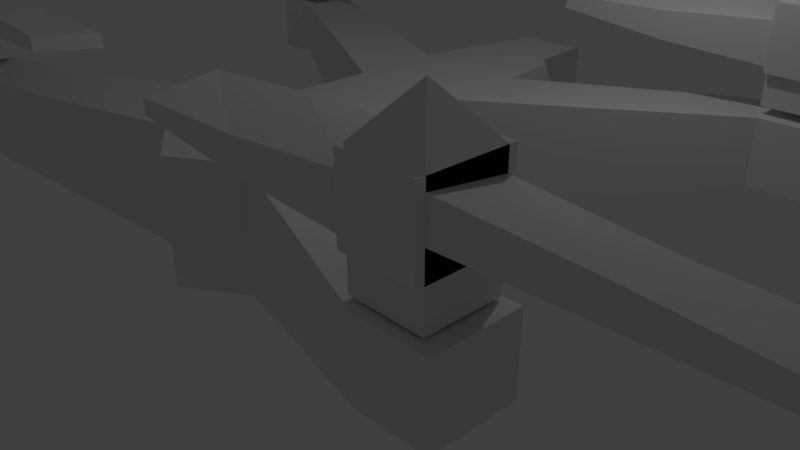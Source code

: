 # Source: drone.blend  (saved by Blender 2.79.0; exported with 4.5.12 LTS)
import bpy
from mathutils import Matrix  # noqa: F401  (used for matrix-valued properties, if any)

bpy.ops.wm.read_factory_settings(use_empty=True)
scene = bpy.context.scene
scene.name = 'Scene'

# ---- collections
col_collection_1 = bpy.data.collections.new('Collection 1'); scene.collection.children.link(col_collection_1)

# ---- materials (node trees are filled in below, after node groups)
mat_material = bpy.data.materials.new('Material')
mat_material.alpha_threshold = 0.0
mat_material.use_transparent_shadow = False
mat_material.roughness = 0.5
mat_material.line_color = (0.0, 0.0, 0.0, 1.0)

# ---- material node trees

# ---- world
world_world = bpy.data.worlds.new('World'); scene.world = world_world
world_world.color = (0.05088, 0.05088, 0.05088)
world_world.use_sun_shadow = False
world_world.sun_shadow_jitter_overblur = 0.0
world_world.cycles.sampling_method = 'MANUAL'

# ---- cameras
cam_camera = bpy.data.cameras.new('Camera')
cam_camera.clip_end = 100.0
cam_camera.lens = 35.0
cam_camera.sensor_width = 32.0
cam_camera.sensor_height = 18.0
cam_camera.ortho_scale = 7.314
cam_camera.dof.focus_distance = 0.0
cam_camera.dof.aperture_fstop = 128.0

# ---- lights
light_lamp = bpy.data.lights.new('Lamp', 'POINT')
light_lamp.transmission_factor = 0.0
light_lamp.cutoff_distance = 30.0
light_lamp.energy = 100.0
light_lamp.shadow_buffer_clip_start = 1.001
light_lamp.shadow_soft_size = 0.1
light_lamp.shadow_maximum_resolution = 0.006
light_lamp.use_absolute_resolution = True

# ---- meshes
me_cube = bpy.data.meshes.new('Cube')
me_cube.from_pydata([(1.0, 1.037, -1.0), (1.0, -1.0, -1.0), (-1.0, -1.0, -1.0), (-1.0, 1.0, -1.0), (1.0, 1.037, 1.0), (1.0, -1.0, 1.0), (-1.0, -1.0, 1.0), (-1.0, 1.0, 1.0), (1.788e-07, 1.019, -1.0), (0.0, -1.0, -1.0), (2.384e-07, 1.019, 1.0), (-5.364e-07, -1.0, 1.0), (-0.04855, 3.624, -1.0), (-1.049, 2.596, -1.0), (0.9514, 2.633, -1.0), (0.9514, 2.633, 1.0), (-1.049, 2.596, 1.0), (-0.04855, 3.624, 1.0), (0.0, -1.0, -1.0), (-5.364e-07, -1.0, 1.0), (-1.0, -1.0, 1.0), (-1.0, -1.0, -1.0), (1.0, -1.0, -1.0), (1.0, -1.0, 1.0), (-5.364e-07, -1.0, 1.0), (0.0, -1.0, -1.0), (-1.047e-06, -3.454, 1.0), (-5.104e-07, -3.454, -1.0), (-1.0, -2.804, 1.0), (-1.0, -2.804, -1.0), (1.0, -2.804, 1.0), (1.0, -2.804, -1.0), (5.062, 2.927, 0.261), (5.062, 2.927, 1.284), (5.014, 3.955, 0.261), (5.014, 3.955, 1.284), (5.062, -3.271, 1.284), (5.062, -3.271, 0.261), (5.062, -4.433, 1.284), (5.062, -4.433, 0.261), (-4.895, 2.86, 0.261), (-4.895, 2.86, 1.284), (-4.944, 3.888, 0.261), (-4.944, 3.888, 1.284), (-4.895, -3.315, 0.261), (-4.895, -3.315, 1.284), (-4.895, -4.477, 0.261), (-4.895, -4.477, 1.284), (-0.07459, 5.021, -0.3546), (-0.6752, 5.002, -0.3546), (0.526, 5.039, -0.3546), (0.526, 5.039, 0.9768), (-0.6752, 5.002, 0.9768), (-0.07459, 5.021, 0.9768), (5.998, 2.949, 0.261), (5.998, 2.949, 1.284), (5.949, 3.978, 0.261), (5.949, 3.978, 1.284), (5.998, -3.249, 1.284), (5.998, -3.249, 0.261), (5.998, -4.411, 1.284), (5.998, -4.411, 0.261), (-5.667, 2.841, 0.261), (-5.667, 2.841, 1.284), (-5.715, 3.87, 0.261), (-5.715, 3.87, 1.284), (-5.667, -3.333, 0.261), (-5.667, -3.333, 1.284), (-5.667, -4.495, 0.261), (-5.667, -4.495, 1.284)], [], [(8, 9, 2, 3), (10, 7, 6, 11), (0, 4, 5, 1), (31, 30, 26, 27), (2, 6, 7, 3), (7, 10, 17, 16), (23, 30, 38, 36), (27, 26, 28, 29), (4, 10, 11, 5), (0, 1, 9, 8), (13, 16, 52, 49), (14, 12, 48, 50), (16, 13, 42, 43), (10, 4, 15, 17), (0, 8, 12, 14), (8, 3, 13, 12), (19, 20, 28, 26), (11, 19, 18, 9), (6, 20, 19, 11), (2, 21, 20, 6), (9, 18, 21, 2), (21, 18, 27, 29), (5, 23, 22, 1), (11, 24, 23, 5), (9, 25, 24, 11), (1, 22, 25, 9), (24, 25, 27, 26), (4, 0, 32, 33), (21, 29, 46, 44), (25, 22, 31, 27), (18, 19, 26, 27), (23, 24, 26, 30), (37, 36, 58, 59), (36, 38, 60, 58), (22, 23, 36, 37), (0, 14, 34, 32), (15, 4, 33, 35), (14, 15, 35, 34), (31, 22, 37, 39), (30, 31, 39, 38), (44, 46, 68, 66), (43, 42, 64, 65), (3, 7, 41, 40), (7, 16, 43, 41), (28, 20, 45, 47), (20, 21, 44, 45), (13, 3, 40, 42), (29, 28, 47, 46), (53, 48, 49, 52), (51, 50, 48, 53), (12, 13, 49, 48), (17, 15, 51, 53), (16, 17, 53, 52), (15, 14, 50, 51), (55, 54, 56, 57), (59, 58, 60, 61), (34, 35, 57, 56), (33, 32, 54, 55), (39, 37, 59, 61), (38, 39, 61, 60), (35, 33, 55, 57), (32, 34, 56, 54), (62, 63, 65, 64), (67, 66, 68, 69), (45, 44, 66, 67), (41, 43, 65, 63), (40, 41, 63, 62), (47, 45, 67, 69), (46, 47, 69, 68), (42, 40, 62, 64)])
me_cube.materials.append(mat_material)
me_cube.use_remesh_preserve_volume = False
me_cube.use_remesh_preserve_attributes = False
me_cube.use_mirror_vertex_groups = False
me_cube.update()
me_cube_001 = bpy.data.meshes.new('Cube.001')
me_cube_001.from_pydata([(0.4811, 0.4811, 0.4811), (0.4811, 0.4811, -0.4811), (0.4811, -0.4811, 0.4811), (0.4811, -0.4811, -0.4811), (-0.4811, 0.4811, 0.4811), (-0.4811, 0.4811, -0.4811), (-0.4811, -0.4811, 0.4811), (-0.4811, -0.4811, -0.4811), (0.4811, -0.4811, 0.3435), (0.4811, 0.4811, 0.2202), (0.4811, 0.4811, -0.4169), (0.4811, -0.4811, -0.1272), (-0.4811, -0.4811, -0.4169), (-0.4811, -0.4811, 0.2202), (-0.4811, 0.4811, 0.3435), (-0.4811, 0.4811, -0.1272), (3.9, 0.4811, 0.04045), (3.9, 0.4811, -0.162), (3.9, -0.4811, -0.03151), (3.9, -0.4811, 0.1709), (-3.9, -0.4811, 0.04045), (-3.9, -0.4811, -0.162), (-3.9, 0.4811, -0.03151), (-3.9, 0.4811, 0.1709), (0.4811, 0.4811, 0.0), (0.4811, -0.4811, 0.0), (-0.4811, -0.4811, 0.0), (-0.4811, 0.4811, 0.0), (3.9, 0.4811, 0.001901), (3.9, -0.4811, 0.001901), (2.191, 0.4811, -0.3455), (2.191, 0.4811, 0.08128), (2.191, -0.4811, -0.07043), (2.191, -0.4811, 0.2797), (-3.9, -0.4811, 0.001901), (-3.9, 0.4811, 0.001901), (-2.191, -0.4811, -0.3455), (-2.191, -0.4811, 0.08128), (-2.191, 0.4811, -0.07043), (-2.191, 0.4811, 0.2797), (-2.191, 0.4811, 0.0), (-2.191, -0.4811, 0.0), (2.191, -0.4811, 0.0), (2.191, 0.4811, 0.0), (0.0, 0.0, 1.05), (-0.4811, -0.4811, -0.9662), (0.4811, -0.4811, -0.9662), (0.4811, 0.4811, -0.9662), (-0.4811, 0.4811, -0.9662), (0.4811, 0.5822, 0.4811), (0.4811, 0.5822, -0.4811), (-0.4811, 0.5822, -0.4811), (-0.4811, 0.5822, 0.4811), (-0.4811, -0.5822, 0.4811), (-0.4811, -0.5822, -0.4811), (0.4811, -0.5822, -0.4811), (0.4811, -0.5822, 0.4811)], [], [(0, 1, 10, 24, 9), (3, 2, 8, 25, 11), (4, 0, 44), (7, 3, 46, 45), (27, 40, 38, 15), (13, 37, 39, 14), (7, 5, 15, 12), (6, 7, 12, 26, 13), (1, 3, 11, 10), (2, 0, 9, 8), (5, 4, 14, 27, 15), (4, 6, 13, 14), (28, 17, 18, 29), (43, 28, 16, 31), (32, 18, 17, 30), (42, 29, 18, 32), (31, 16, 19, 33), (34, 21, 22, 35), (41, 34, 20, 37), (38, 22, 21, 36), (40, 35, 22, 38), (37, 20, 23, 39), (14, 39, 40, 27), (39, 23, 35, 40), (15, 38, 36, 12), (26, 41, 37, 13), (12, 36, 41, 26), (36, 21, 34, 41), (20, 34, 35, 23), (9, 31, 33, 8), (25, 42, 32, 11), (8, 33, 42, 25), (33, 19, 29, 42), (11, 32, 30, 10), (24, 43, 31, 9), (10, 30, 43, 24), (30, 17, 28, 43), (16, 28, 29, 19), (5, 7, 45, 48), (2, 6, 44), (0, 2, 44), (6, 4, 44), (45, 46, 47, 48), (3, 1, 47, 46), (1, 5, 48, 47), (49, 50, 51, 52), (3, 50, 49, 2), (7, 51, 50, 3), (6, 52, 51, 7), (2, 49, 52, 6), (53, 54, 55, 56), (5, 54, 53, 4), (1, 55, 54, 5), (0, 56, 55, 1), (4, 53, 56, 0)])
me_cube_001.use_remesh_preserve_volume = False
me_cube_001.use_remesh_preserve_attributes = False
me_cube_001.use_mirror_vertex_groups = False
me_cube_001.update()
me_cube_003 = bpy.data.meshes.new('Cube.003')
me_cube_003.from_pydata([(0.4811, 0.4811, 0.4811), (0.4811, 0.4811, -0.4811), (0.4811, -0.4811, 0.4811), (0.4811, -0.4811, -0.4811), (-0.4811, 0.4811, 0.4811), (-0.4811, 0.4811, -0.4811), (-0.4811, -0.4811, 0.4811), (-0.4811, -0.4811, -0.4811), (0.4811, -0.4811, 0.3435), (0.4811, 0.4811, 0.2202), (0.4811, 0.4811, -0.4169), (0.4811, -0.4811, -0.1272), (-0.4811, -0.4811, -0.4169), (-0.4811, -0.4811, 0.2202), (-0.4811, 0.4811, 0.3435), (-0.4811, 0.4811, -0.1272), (3.9, 0.4811, 0.04045), (3.9, 0.4811, -0.162), (3.9, -0.4811, -0.03151), (3.9, -0.4811, 0.1709), (-3.9, -0.4811, 0.04045), (-3.9, -0.4811, -0.162), (-3.9, 0.4811, -0.03151), (-3.9, 0.4811, 0.1709), (0.4811, 0.4811, 0.0), (0.4811, -0.4811, 0.0), (-0.4811, -0.4811, 0.0), (-0.4811, 0.4811, 0.0), (3.9, 0.4811, 0.001901), (3.9, -0.4811, 0.001901), (2.191, 0.4811, -0.3455), (2.191, 0.4811, 0.08128), (2.191, -0.4811, -0.07043), (2.191, -0.4811, 0.2797), (-3.9, -0.4811, 0.001901), (-3.9, 0.4811, 0.001901), (-2.191, -0.4811, -0.3455), (-2.191, -0.4811, 0.08128), (-2.191, 0.4811, -0.07043), (-2.191, 0.4811, 0.2797), (-2.191, 0.4811, 0.0), (-2.191, -0.4811, 0.0), (2.191, -0.4811, 0.0), (2.191, 0.4811, 0.0), (0.0, 0.0, 1.05), (-0.4811, -0.4811, -0.9662), (0.4811, -0.4811, -0.9662), (0.4811, 0.4811, -0.9662), (-0.4811, 0.4811, -0.9662), (0.4811, 0.5822, 0.4811), (0.4811, 0.5822, -0.4811), (-0.4811, 0.5822, -0.4811), (-0.4811, 0.5822, 0.4811), (-0.4811, -0.5822, 0.4811), (-0.4811, -0.5822, -0.4811), (0.4811, -0.5822, -0.4811), (0.4811, -0.5822, 0.4811)], [], [(0, 1, 10, 24, 9), (3, 2, 8, 25, 11), (4, 0, 44), (7, 3, 46, 45), (27, 40, 38, 15), (13, 37, 39, 14), (7, 5, 15, 12), (6, 7, 12, 26, 13), (1, 3, 11, 10), (2, 0, 9, 8), (5, 4, 14, 27, 15), (4, 6, 13, 14), (28, 17, 18, 29), (43, 28, 16, 31), (32, 18, 17, 30), (42, 29, 18, 32), (31, 16, 19, 33), (34, 21, 22, 35), (41, 34, 20, 37), (38, 22, 21, 36), (40, 35, 22, 38), (37, 20, 23, 39), (14, 39, 40, 27), (39, 23, 35, 40), (15, 38, 36, 12), (26, 41, 37, 13), (12, 36, 41, 26), (36, 21, 34, 41), (20, 34, 35, 23), (9, 31, 33, 8), (25, 42, 32, 11), (8, 33, 42, 25), (33, 19, 29, 42), (11, 32, 30, 10), (24, 43, 31, 9), (10, 30, 43, 24), (30, 17, 28, 43), (16, 28, 29, 19), (5, 7, 45, 48), (2, 6, 44), (0, 2, 44), (6, 4, 44), (45, 46, 47, 48), (3, 1, 47, 46), (1, 5, 48, 47), (49, 50, 51, 52), (3, 50, 49, 2), (7, 51, 50, 3), (6, 52, 51, 7), (2, 49, 52, 6), (53, 54, 55, 56), (5, 54, 53, 4), (1, 55, 54, 5), (0, 56, 55, 1), (4, 53, 56, 0)])
me_cube_003.use_remesh_preserve_volume = False
me_cube_003.use_remesh_preserve_attributes = False
me_cube_003.use_mirror_vertex_groups = False
me_cube_003.update()
me_cube_004 = bpy.data.meshes.new('Cube.004')
me_cube_004.from_pydata([(0.4811, 0.4811, 0.4811), (0.4811, 0.4811, -0.4811), (0.4811, -0.4811, 0.4811), (0.4811, -0.4811, -0.4811), (-0.4811, 0.4811, 0.4811), (-0.4811, 0.4811, -0.4811), (-0.4811, -0.4811, 0.4811), (-0.4811, -0.4811, -0.4811), (0.4811, -0.4811, 0.3435), (0.4811, 0.4811, 0.2202), (0.4811, 0.4811, -0.4169), (0.4811, -0.4811, -0.1272), (-0.4811, -0.4811, -0.4169), (-0.4811, -0.4811, 0.2202), (-0.4811, 0.4811, 0.3435), (-0.4811, 0.4811, -0.1272), (3.9, 0.4811, 0.04045), (3.9, 0.4811, -0.162), (3.9, -0.4811, -0.03151), (3.9, -0.4811, 0.1709), (-3.9, -0.4811, 0.04045), (-3.9, -0.4811, -0.162), (-3.9, 0.4811, -0.03151), (-3.9, 0.4811, 0.1709), (0.4811, 0.4811, 0.0), (0.4811, -0.4811, 0.0), (-0.4811, -0.4811, 0.0), (-0.4811, 0.4811, 0.0), (3.9, 0.4811, 0.001901), (3.9, -0.4811, 0.001901), (2.191, 0.4811, -0.3455), (2.191, 0.4811, 0.08128), (2.191, -0.4811, -0.07043), (2.191, -0.4811, 0.2797), (-3.9, -0.4811, 0.001901), (-3.9, 0.4811, 0.001901), (-2.191, -0.4811, -0.3455), (-2.191, -0.4811, 0.08128), (-2.191, 0.4811, -0.07043), (-2.191, 0.4811, 0.2797), (-2.191, 0.4811, 0.0), (-2.191, -0.4811, 0.0), (2.191, -0.4811, 0.0), (2.191, 0.4811, 0.0), (0.0, 0.0, 1.05), (-0.4811, -0.4811, -0.9662), (0.4811, -0.4811, -0.9662), (0.4811, 0.4811, -0.9662), (-0.4811, 0.4811, -0.9662), (0.4811, 0.5822, 0.4811), (0.4811, 0.5822, -0.4811), (-0.4811, 0.5822, -0.4811), (-0.4811, 0.5822, 0.4811), (-0.4811, -0.5822, 0.4811), (-0.4811, -0.5822, -0.4811), (0.4811, -0.5822, -0.4811), (0.4811, -0.5822, 0.4811)], [], [(0, 1, 10, 24, 9), (3, 2, 8, 25, 11), (4, 0, 44), (7, 3, 46, 45), (27, 40, 38, 15), (13, 37, 39, 14), (7, 5, 15, 12), (6, 7, 12, 26, 13), (1, 3, 11, 10), (2, 0, 9, 8), (5, 4, 14, 27, 15), (4, 6, 13, 14), (28, 17, 18, 29), (43, 28, 16, 31), (32, 18, 17, 30), (42, 29, 18, 32), (31, 16, 19, 33), (34, 21, 22, 35), (41, 34, 20, 37), (38, 22, 21, 36), (40, 35, 22, 38), (37, 20, 23, 39), (14, 39, 40, 27), (39, 23, 35, 40), (15, 38, 36, 12), (26, 41, 37, 13), (12, 36, 41, 26), (36, 21, 34, 41), (20, 34, 35, 23), (9, 31, 33, 8), (25, 42, 32, 11), (8, 33, 42, 25), (33, 19, 29, 42), (11, 32, 30, 10), (24, 43, 31, 9), (10, 30, 43, 24), (30, 17, 28, 43), (16, 28, 29, 19), (5, 7, 45, 48), (2, 6, 44), (0, 2, 44), (6, 4, 44), (45, 46, 47, 48), (3, 1, 47, 46), (1, 5, 48, 47), (49, 50, 51, 52), (3, 50, 49, 2), (7, 51, 50, 3), (6, 52, 51, 7), (2, 49, 52, 6), (53, 54, 55, 56), (5, 54, 53, 4), (1, 55, 54, 5), (0, 56, 55, 1), (4, 53, 56, 0)])
me_cube_004.use_remesh_preserve_volume = False
me_cube_004.use_remesh_preserve_attributes = False
me_cube_004.use_mirror_vertex_groups = False
me_cube_004.update()
me_cube_002 = bpy.data.meshes.new('Cube.002')
me_cube_002.from_pydata([(0.4811, 0.4811, 0.4811), (0.4811, 0.4811, -0.4811), (0.4811, -0.4811, 0.4811), (0.4811, -0.4811, -0.4811), (-0.4811, 0.4811, 0.4811), (-0.4811, 0.4811, -0.4811), (-0.4811, -0.4811, 0.4811), (-0.4811, -0.4811, -0.4811), (0.4811, -0.4811, 0.3435), (0.4811, 0.4811, 0.2202), (0.4811, 0.4811, -0.4169), (0.4811, -0.4811, -0.1272), (-0.4811, -0.4811, -0.4169), (-0.4811, -0.4811, 0.2202), (-0.4811, 0.4811, 0.3435), (-0.4811, 0.4811, -0.1272), (3.9, 0.4811, 0.04045), (3.9, 0.4811, -0.162), (3.9, -0.4811, -0.03151), (3.9, -0.4811, 0.1709), (-3.9, -0.4811, 0.04045), (-3.9, -0.4811, -0.162), (-3.9, 0.4811, -0.03151), (-3.9, 0.4811, 0.1709), (0.4811, 0.4811, 0.0), (0.4811, -0.4811, 0.0), (-0.4811, -0.4811, 0.0), (-0.4811, 0.4811, 0.0), (3.9, 0.4811, 0.001901), (3.9, -0.4811, 0.001901), (2.191, 0.4811, -0.3455), (2.191, 0.4811, 0.08128), (2.191, -0.4811, -0.07043), (2.191, -0.4811, 0.2797), (-3.9, -0.4811, 0.001901), (-3.9, 0.4811, 0.001901), (-2.191, -0.4811, -0.3455), (-2.191, -0.4811, 0.08128), (-2.191, 0.4811, -0.07043), (-2.191, 0.4811, 0.2797), (-2.191, 0.4811, 0.0), (-2.191, -0.4811, 0.0), (2.191, -0.4811, 0.0), (2.191, 0.4811, 0.0), (0.0, 0.0, 1.05), (-0.4811, -0.4811, -0.9662), (0.4811, -0.4811, -0.9662), (0.4811, 0.4811, -0.9662), (-0.4811, 0.4811, -0.9662), (0.4811, 0.5822, 0.4811), (0.4811, 0.5822, -0.4811), (-0.4811, 0.5822, -0.4811), (-0.4811, 0.5822, 0.4811), (-0.4811, -0.5822, 0.4811), (-0.4811, -0.5822, -0.4811), (0.4811, -0.5822, -0.4811), (0.4811, -0.5822, 0.4811)], [], [(0, 1, 10, 24, 9), (3, 2, 8, 25, 11), (4, 0, 44), (7, 3, 46, 45), (27, 40, 38, 15), (13, 37, 39, 14), (7, 5, 15, 12), (6, 7, 12, 26, 13), (1, 3, 11, 10), (2, 0, 9, 8), (5, 4, 14, 27, 15), (4, 6, 13, 14), (28, 17, 18, 29), (43, 28, 16, 31), (32, 18, 17, 30), (42, 29, 18, 32), (31, 16, 19, 33), (34, 21, 22, 35), (41, 34, 20, 37), (38, 22, 21, 36), (40, 35, 22, 38), (37, 20, 23, 39), (14, 39, 40, 27), (39, 23, 35, 40), (15, 38, 36, 12), (26, 41, 37, 13), (12, 36, 41, 26), (36, 21, 34, 41), (20, 34, 35, 23), (9, 31, 33, 8), (25, 42, 32, 11), (8, 33, 42, 25), (33, 19, 29, 42), (11, 32, 30, 10), (24, 43, 31, 9), (10, 30, 43, 24), (30, 17, 28, 43), (16, 28, 29, 19), (5, 7, 45, 48), (2, 6, 44), (0, 2, 44), (6, 4, 44), (45, 46, 47, 48), (3, 1, 47, 46), (1, 5, 48, 47), (49, 50, 51, 52), (3, 50, 49, 2), (7, 51, 50, 3), (6, 52, 51, 7), (2, 49, 52, 6), (53, 54, 55, 56), (5, 54, 53, 4), (1, 55, 54, 5), (0, 56, 55, 1), (4, 53, 56, 0)])
me_cube_002.use_remesh_preserve_volume = False
me_cube_002.use_remesh_preserve_attributes = False
me_cube_002.use_mirror_vertex_groups = False
me_cube_002.update()

# ---- objects
ob_body = bpy.data.objects.new('Body', me_cube)
ob_prop___rf = bpy.data.objects.new('Prop - rf', me_cube_001)
ob_prop___rb = bpy.data.objects.new('Prop - rb', me_cube_003)
ob_prop___lf = bpy.data.objects.new('Prop - lf', me_cube_004)
ob_prop___lb = bpy.data.objects.new('Prop - lb', me_cube_002)
ob_lamp = bpy.data.objects.new('Lamp', light_lamp)
ob_camera = bpy.data.objects.new('Camera', cam_camera)

# ---- transforms, parenting, visibility, modifiers, constraints
ob_body.location = (0.0, 0.0, 0.0)
ob_body.lock_rotations_4d = False
ob_body.empty_display_type = 'ARROWS'
ob_body.lineart.crease_threshold = 0.0
ob_prop___rf.parent = ob_body
ob_prop___rf.location = (5.483, 3.558, 2.375)
ob_prop___rf.lineart.crease_threshold = 0.0
ob_prop___rb.parent = ob_body
ob_prop___rb.location = (5.315, -3.803, 2.286)
ob_prop___rb.lineart.crease_threshold = 0.0
ob_prop___lf.parent = ob_body
ob_prop___lf.location = (-5.246, 3.48, 2.315)
ob_prop___lf.lineart.crease_threshold = 0.0
ob_prop___lb.parent = ob_body
ob_prop___lb.location = (-5.235, -3.879, 2.336)
ob_prop___lb.lineart.crease_threshold = 0.0
ob_lamp.location = (4.076, 1.005, 5.904)
ob_lamp.rotation_euler = (0.6503, 0.05522, 1.866)
ob_lamp.lock_rotations_4d = False
ob_lamp.empty_display_type = 'ARROWS'
ob_lamp.color = (0.0, 0.0, 0.0, 0.0)
ob_lamp.lineart.crease_threshold = 0.0
ob_camera.location = (10.03, -8.542, 5.344)
ob_camera.rotation_euler = (1.109, 0.0, 0.8149)
ob_camera.lock_rotations_4d = False
ob_camera.empty_display_type = 'ARROWS'
ob_camera.color = (0.0, 0.0, 0.0, 0.0)
ob_camera.display_type = 'WIRE'
ob_camera.lineart.crease_threshold = 0.0

# ---- collection membership
col_collection_1.objects.link(ob_body)
col_collection_1.objects.link(ob_prop___rf)
col_collection_1.objects.link(ob_prop___rb)
col_collection_1.objects.link(ob_prop___lf)
col_collection_1.objects.link(ob_prop___lb)
col_collection_1.objects.link(ob_lamp)
col_collection_1.objects.link(ob_camera)

# ---- scene / render settings (as saved in the file)
scene.camera = ob_camera
scene.frame_start = 1; scene.frame_end = 250; scene.frame_set(1)
scene.render.engine = 'BLENDER_EEVEE_NEXT'
scene.render.resolution_percentage = 50
scene.render.dither_intensity = 0.0
scene.cycles.use_denoising = False
scene.cycles.samples = 128
scene.cycles.sampling_pattern = 'TABULATED_SOBOL'
scene.cycles.use_adaptive_sampling = False
scene.cycles.use_light_tree = False
scene.cycles.blur_glossy = 0.0
scene.cycles.sample_clamp_indirect = 0.0
scene.view_settings.view_transform = 'Standard'
bpy.context.view_layer.update()
